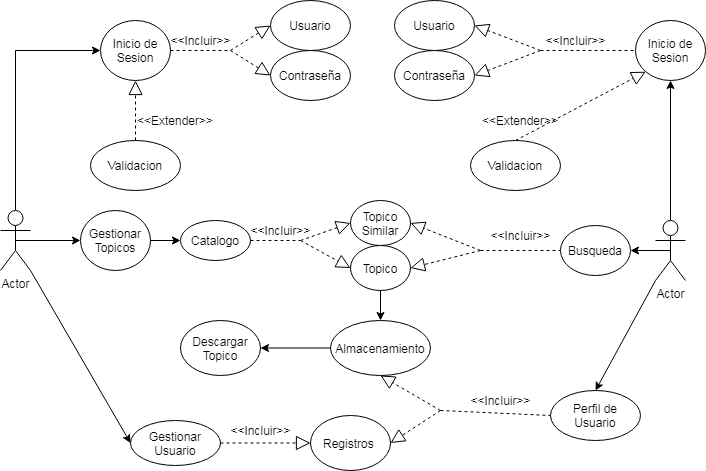

The diagram above was exported from draw.io. Its source (the exported page's mxGraphModel, read from the mxfile embedded in the PNG):
<mxGraphModel dx="903" dy="478" grid="1" gridSize="10" guides="1" tooltips="1" connect="1" arrows="1" fold="1" page="1" pageScale="1" pageWidth="827" pageHeight="1169" math="0" shadow="0">
  <root>
    <mxCell id="0" />
    <mxCell id="1" parent="0" />
    <mxCell id="3" value="Inicio de Sesion" style="ellipse;whiteSpace=wrap;html=1;" vertex="1" parent="1">
      <mxGeometry x="120" y="210" width="70" height="60" as="geometry" />
    </mxCell>
    <mxCell id="32" style="edgeStyle=orthogonalEdgeStyle;rounded=0;orthogonalLoop=1;jettySize=auto;html=1;exitX=0.5;exitY=0;exitDx=0;exitDy=0;exitPerimeter=0;entryX=0;entryY=0.5;entryDx=0;entryDy=0;" edge="1" parent="1" source="5" target="3">
      <mxGeometry relative="1" as="geometry" />
    </mxCell>
    <mxCell id="5" value="Actor" style="shape=umlActor;verticalLabelPosition=bottom;verticalAlign=top;html=1;outlineConnect=0;" vertex="1" parent="1">
      <mxGeometry x="20" y="400" width="30" height="60" as="geometry" />
    </mxCell>
    <mxCell id="6" value="Actor" style="shape=umlActor;verticalLabelPosition=bottom;verticalAlign=top;html=1;outlineConnect=0;" vertex="1" parent="1">
      <mxGeometry x="675" y="410" width="30" height="60" as="geometry" />
    </mxCell>
    <mxCell id="11" value="Busqueda" style="ellipse;whiteSpace=wrap;html=1;" vertex="1" parent="1">
      <mxGeometry x="580" y="415" width="70" height="50" as="geometry" />
    </mxCell>
    <mxCell id="12" value="Perfil de Usuario" style="ellipse;whiteSpace=wrap;html=1;" vertex="1" parent="1">
      <mxGeometry x="570" y="580" width="90" height="50" as="geometry" />
    </mxCell>
    <mxCell id="20" value="Gestionar Topicos" style="ellipse;whiteSpace=wrap;html=1;" vertex="1" parent="1">
      <mxGeometry x="100" y="400" width="70" height="60" as="geometry" />
    </mxCell>
    <mxCell id="27" value="" style="endArrow=block;dashed=1;endFill=0;endSize=12;html=1;exitX=1;exitY=0.5;exitDx=0;exitDy=0;entryX=0;entryY=0.5;entryDx=0;entryDy=0;" edge="1" parent="1" source="66" target="63">
      <mxGeometry width="160" relative="1" as="geometry">
        <mxPoint x="240" y="670" as="sourcePoint" />
        <mxPoint x="250" y="573" as="targetPoint" />
      </mxGeometry>
    </mxCell>
    <mxCell id="28" value="Usuario" style="ellipse;whiteSpace=wrap;html=1;" vertex="1" parent="1">
      <mxGeometry x="290" y="190" width="80" height="50" as="geometry" />
    </mxCell>
    <mxCell id="29" value="Contraseña" style="ellipse;whiteSpace=wrap;html=1;" vertex="1" parent="1">
      <mxGeometry x="290" y="240" width="80" height="50" as="geometry" />
    </mxCell>
    <mxCell id="39" value="Topico&lt;br&gt;Similar" style="ellipse;whiteSpace=wrap;html=1;" vertex="1" parent="1">
      <mxGeometry x="370" y="390" width="60" height="45" as="geometry" />
    </mxCell>
    <mxCell id="40" value="Topico&lt;br&gt;" style="ellipse;whiteSpace=wrap;html=1;" vertex="1" parent="1">
      <mxGeometry x="370" y="435" width="60" height="45" as="geometry" />
    </mxCell>
    <mxCell id="41" value="Catalogo" style="ellipse;whiteSpace=wrap;html=1;" vertex="1" parent="1">
      <mxGeometry x="200" y="410" width="70" height="40" as="geometry" />
    </mxCell>
    <mxCell id="42" value="" style="endArrow=block;dashed=1;endFill=0;endSize=12;html=1;entryX=1;entryY=0.5;entryDx=0;entryDy=0;" edge="1" parent="1" target="63">
      <mxGeometry width="160" relative="1" as="geometry">
        <mxPoint x="460" y="600" as="sourcePoint" />
        <mxPoint x="490" y="650" as="targetPoint" />
      </mxGeometry>
    </mxCell>
    <mxCell id="43" value="" style="endArrow=block;dashed=1;endFill=0;endSize=12;html=1;entryX=1;entryY=0.5;entryDx=0;entryDy=0;" edge="1" parent="1" target="39">
      <mxGeometry width="160" relative="1" as="geometry">
        <mxPoint x="500" y="440" as="sourcePoint" />
        <mxPoint x="600" y="510" as="targetPoint" />
      </mxGeometry>
    </mxCell>
    <mxCell id="44" value="" style="endArrow=block;dashed=1;endFill=0;endSize=12;html=1;entryX=1;entryY=0.5;entryDx=0;entryDy=0;" edge="1" parent="1" target="40">
      <mxGeometry width="160" relative="1" as="geometry">
        <mxPoint x="500" y="440" as="sourcePoint" />
        <mxPoint x="500" y="500" as="targetPoint" />
      </mxGeometry>
    </mxCell>
    <mxCell id="49" value="Inicio de Sesion" style="ellipse;whiteSpace=wrap;html=1;" vertex="1" parent="1">
      <mxGeometry x="655" y="210" width="70" height="60" as="geometry" />
    </mxCell>
    <mxCell id="50" value="Usuario" style="ellipse;whiteSpace=wrap;html=1;" vertex="1" parent="1">
      <mxGeometry x="414" y="190" width="80" height="50" as="geometry" />
    </mxCell>
    <mxCell id="51" value="Contraseña" style="ellipse;whiteSpace=wrap;html=1;" vertex="1" parent="1">
      <mxGeometry x="414" y="240" width="80" height="50" as="geometry" />
    </mxCell>
    <mxCell id="52" value="" style="endArrow=block;dashed=1;endFill=0;endSize=12;html=1;entryX=1;entryY=0.5;entryDx=0;entryDy=0;" edge="1" target="50" parent="1">
      <mxGeometry width="160" relative="1" as="geometry">
        <mxPoint x="560" y="240" as="sourcePoint" />
        <mxPoint x="770" y="510" as="targetPoint" />
        <Array as="points" />
      </mxGeometry>
    </mxCell>
    <mxCell id="53" value="" style="endArrow=block;dashed=1;endFill=0;endSize=12;html=1;entryX=1;entryY=0.5;entryDx=0;entryDy=0;" edge="1" target="51" parent="1">
      <mxGeometry width="160" relative="1" as="geometry">
        <mxPoint x="560" y="240" as="sourcePoint" />
        <mxPoint x="900" y="500" as="targetPoint" />
      </mxGeometry>
    </mxCell>
    <mxCell id="55" value="" style="endArrow=block;dashed=1;endFill=0;endSize=12;html=1;entryX=0;entryY=0.5;entryDx=0;entryDy=0;" edge="1" parent="1" target="28">
      <mxGeometry width="160" relative="1" as="geometry">
        <mxPoint x="250" y="240" as="sourcePoint" />
        <mxPoint x="240" y="535" as="targetPoint" />
      </mxGeometry>
    </mxCell>
    <mxCell id="56" value="" style="endArrow=none;dashed=1;html=1;exitX=1;exitY=0.5;exitDx=0;exitDy=0;" edge="1" parent="1" source="3">
      <mxGeometry width="50" height="50" relative="1" as="geometry">
        <mxPoint x="190" y="240" as="sourcePoint" />
        <mxPoint x="250" y="240" as="targetPoint" />
      </mxGeometry>
    </mxCell>
    <mxCell id="57" value="" style="endArrow=block;dashed=1;endFill=0;endSize=12;html=1;entryX=0;entryY=0.5;entryDx=0;entryDy=0;" edge="1" parent="1" target="29">
      <mxGeometry width="160" relative="1" as="geometry">
        <mxPoint x="250" y="240" as="sourcePoint" />
        <mxPoint x="220" y="520" as="targetPoint" />
      </mxGeometry>
    </mxCell>
    <mxCell id="58" value="" style="endArrow=classic;html=1;exitX=1;exitY=0.5;exitDx=0;exitDy=0;entryX=0;entryY=0.5;entryDx=0;entryDy=0;" edge="1" parent="1" source="20" target="41">
      <mxGeometry width="50" height="50" relative="1" as="geometry">
        <mxPoint x="220" y="510" as="sourcePoint" />
        <mxPoint x="270" y="460" as="targetPoint" />
      </mxGeometry>
    </mxCell>
    <mxCell id="59" value="" style="endArrow=none;dashed=1;html=1;entryX=0;entryY=0.5;entryDx=0;entryDy=0;" edge="1" parent="1" target="11">
      <mxGeometry width="50" height="50" relative="1" as="geometry">
        <mxPoint x="500" y="440" as="sourcePoint" />
        <mxPoint x="550" y="490" as="targetPoint" />
        <Array as="points">
          <mxPoint x="520" y="440" />
        </Array>
      </mxGeometry>
    </mxCell>
    <mxCell id="61" value="" style="endArrow=block;dashed=1;endFill=0;endSize=12;html=1;entryX=0;entryY=0.5;entryDx=0;entryDy=0;" edge="1" parent="1" target="39">
      <mxGeometry width="160" relative="1" as="geometry">
        <mxPoint x="320" y="430" as="sourcePoint" />
        <mxPoint x="214" y="572.5" as="targetPoint" />
        <Array as="points" />
      </mxGeometry>
    </mxCell>
    <mxCell id="62" value="Almacenamiento" style="ellipse;whiteSpace=wrap;html=1;" vertex="1" parent="1">
      <mxGeometry x="350" y="510" width="100" height="55" as="geometry" />
    </mxCell>
    <mxCell id="63" value="Registros&amp;nbsp;" style="ellipse;whiteSpace=wrap;html=1;" vertex="1" parent="1">
      <mxGeometry x="330" y="605" width="80" height="55" as="geometry" />
    </mxCell>
    <mxCell id="64" value="" style="endArrow=block;dashed=1;endFill=0;endSize=12;html=1;entryX=0.5;entryY=1;entryDx=0;entryDy=0;" edge="1" parent="1" target="62">
      <mxGeometry width="160" relative="1" as="geometry">
        <mxPoint x="460" y="600" as="sourcePoint" />
        <mxPoint x="490" y="580" as="targetPoint" />
      </mxGeometry>
    </mxCell>
    <mxCell id="66" value="Gestionar Usuario" style="ellipse;whiteSpace=wrap;html=1;" vertex="1" parent="1">
      <mxGeometry x="150" y="610" width="90" height="45" as="geometry" />
    </mxCell>
    <mxCell id="67" value="" style="endArrow=classic;html=1;exitX=0.5;exitY=0.5;exitDx=0;exitDy=0;exitPerimeter=0;entryX=0;entryY=0.5;entryDx=0;entryDy=0;" edge="1" parent="1" source="5" target="20">
      <mxGeometry width="50" height="50" relative="1" as="geometry">
        <mxPoint x="110" y="580" as="sourcePoint" />
        <mxPoint x="160" y="530" as="targetPoint" />
      </mxGeometry>
    </mxCell>
    <mxCell id="68" value="" style="endArrow=classic;html=1;exitX=1;exitY=1;exitDx=0;exitDy=0;exitPerimeter=0;entryX=0;entryY=0.5;entryDx=0;entryDy=0;" edge="1" parent="1" source="5" target="66">
      <mxGeometry width="50" height="50" relative="1" as="geometry">
        <mxPoint x="80" y="600" as="sourcePoint" />
        <mxPoint x="130" y="550" as="targetPoint" />
      </mxGeometry>
    </mxCell>
    <mxCell id="69" value="" style="endArrow=classic;html=1;exitX=0.5;exitY=0;exitDx=0;exitDy=0;exitPerimeter=0;entryX=0.5;entryY=1;entryDx=0;entryDy=0;" edge="1" parent="1" source="6" target="49">
      <mxGeometry width="50" height="50" relative="1" as="geometry">
        <mxPoint x="620" y="400" as="sourcePoint" />
        <mxPoint x="670" y="350" as="targetPoint" />
      </mxGeometry>
    </mxCell>
    <mxCell id="70" value="" style="endArrow=classic;html=1;exitX=0.5;exitY=0.5;exitDx=0;exitDy=0;exitPerimeter=0;entryX=1;entryY=0.5;entryDx=0;entryDy=0;" edge="1" parent="1" source="6" target="11">
      <mxGeometry width="50" height="50" relative="1" as="geometry">
        <mxPoint x="590" y="570" as="sourcePoint" />
        <mxPoint x="640" y="520" as="targetPoint" />
      </mxGeometry>
    </mxCell>
    <mxCell id="71" value="" style="endArrow=classic;html=1;exitX=0;exitY=1;exitDx=0;exitDy=0;exitPerimeter=0;entryX=0.5;entryY=0;entryDx=0;entryDy=0;" edge="1" parent="1" source="6" target="12">
      <mxGeometry width="50" height="50" relative="1" as="geometry">
        <mxPoint x="600" y="550" as="sourcePoint" />
        <mxPoint x="650" y="500" as="targetPoint" />
      </mxGeometry>
    </mxCell>
    <mxCell id="72" value="" style="endArrow=none;dashed=1;html=1;exitX=1;exitY=0.5;exitDx=0;exitDy=0;" edge="1" parent="1" source="41">
      <mxGeometry width="50" height="50" relative="1" as="geometry">
        <mxPoint x="260" y="530" as="sourcePoint" />
        <mxPoint x="320" y="430" as="targetPoint" />
      </mxGeometry>
    </mxCell>
    <mxCell id="73" value="" style="endArrow=block;dashed=1;endFill=0;endSize=12;html=1;entryX=0;entryY=0.5;entryDx=0;entryDy=0;" edge="1" parent="1" target="40">
      <mxGeometry width="160" relative="1" as="geometry">
        <mxPoint x="320" y="430" as="sourcePoint" />
        <mxPoint x="330" y="462.5" as="targetPoint" />
        <Array as="points" />
      </mxGeometry>
    </mxCell>
    <mxCell id="74" value="" style="endArrow=classic;html=1;exitX=0.5;exitY=1;exitDx=0;exitDy=0;entryX=0.5;entryY=0;entryDx=0;entryDy=0;" edge="1" parent="1" source="40" target="62">
      <mxGeometry width="50" height="50" relative="1" as="geometry">
        <mxPoint x="340" y="550" as="sourcePoint" />
        <mxPoint x="390" y="500" as="targetPoint" />
      </mxGeometry>
    </mxCell>
    <mxCell id="75" value="" style="endArrow=none;dashed=1;html=1;entryX=0;entryY=0.5;entryDx=0;entryDy=0;" edge="1" parent="1" target="12">
      <mxGeometry width="50" height="50" relative="1" as="geometry">
        <mxPoint x="460" y="600" as="sourcePoint" />
        <mxPoint x="490" y="690" as="targetPoint" />
      </mxGeometry>
    </mxCell>
    <mxCell id="76" value="" style="endArrow=classic;html=1;exitX=0;exitY=0.5;exitDx=0;exitDy=0;entryX=1;entryY=0.5;entryDx=0;entryDy=0;" edge="1" parent="1" source="62" target="77">
      <mxGeometry width="50" height="50" relative="1" as="geometry">
        <mxPoint x="310" y="550" as="sourcePoint" />
        <mxPoint x="290" y="538" as="targetPoint" />
      </mxGeometry>
    </mxCell>
    <mxCell id="77" value="Descargar Topico" style="ellipse;whiteSpace=wrap;html=1;" vertex="1" parent="1">
      <mxGeometry x="200" y="510" width="80" height="55" as="geometry" />
    </mxCell>
    <mxCell id="78" value="Validacion" style="ellipse;whiteSpace=wrap;html=1;" vertex="1" parent="1">
      <mxGeometry x="110" y="330" width="90" height="50" as="geometry" />
    </mxCell>
    <mxCell id="79" value="Validacion" style="ellipse;whiteSpace=wrap;html=1;" vertex="1" parent="1">
      <mxGeometry x="490" y="330" width="90" height="50" as="geometry" />
    </mxCell>
    <mxCell id="80" value="" style="endArrow=block;dashed=1;endFill=0;endSize=12;html=1;entryX=0.5;entryY=1;entryDx=0;entryDy=0;exitX=0.5;exitY=0;exitDx=0;exitDy=0;" edge="1" parent="1" source="78" target="3">
      <mxGeometry width="160" relative="1" as="geometry">
        <mxPoint x="270" y="360" as="sourcePoint" />
        <mxPoint x="320" y="387.5" as="targetPoint" />
        <Array as="points" />
      </mxGeometry>
    </mxCell>
    <mxCell id="81" value="" style="endArrow=block;dashed=1;endFill=0;endSize=12;html=1;entryX=0;entryY=1;entryDx=0;entryDy=0;exitX=0.5;exitY=0;exitDx=0;exitDy=0;" edge="1" parent="1" source="79" target="49">
      <mxGeometry width="160" relative="1" as="geometry">
        <mxPoint x="270" y="340" as="sourcePoint" />
        <mxPoint x="320" y="367.5" as="targetPoint" />
        <Array as="points" />
      </mxGeometry>
    </mxCell>
    <mxCell id="82" value="&amp;lt;&amp;lt;Extender&amp;gt;&amp;gt;" style="text;html=1;strokeColor=none;fillColor=none;align=center;verticalAlign=middle;whiteSpace=wrap;rounded=0;" vertex="1" parent="1">
      <mxGeometry x="175" y="300" width="40" height="20" as="geometry" />
    </mxCell>
    <mxCell id="83" value="&amp;lt;&amp;lt;Extender&amp;gt;&amp;gt;" style="text;html=1;strokeColor=none;fillColor=none;align=center;verticalAlign=middle;whiteSpace=wrap;rounded=0;" vertex="1" parent="1">
      <mxGeometry x="520" y="300" width="40" height="20" as="geometry" />
    </mxCell>
    <mxCell id="85" value="&amp;lt;&amp;lt;Incluir&amp;gt;&amp;gt;" style="text;html=1;align=center;verticalAlign=middle;resizable=0;points=[];autosize=1;" vertex="1" parent="1">
      <mxGeometry x="260" y="410" width="80" height="20" as="geometry" />
    </mxCell>
    <mxCell id="86" value="" style="endArrow=none;dashed=1;html=1;entryX=0;entryY=0.5;entryDx=0;entryDy=0;" edge="1" parent="1" target="49">
      <mxGeometry width="50" height="50" relative="1" as="geometry">
        <mxPoint x="560" y="240" as="sourcePoint" />
        <mxPoint x="630" y="230" as="targetPoint" />
      </mxGeometry>
    </mxCell>
    <mxCell id="87" value="&amp;lt;&amp;lt;Incluir&amp;gt;&amp;gt;" style="text;html=1;align=center;verticalAlign=middle;resizable=0;points=[];autosize=1;" vertex="1" parent="1">
      <mxGeometry x="500" y="415" width="80" height="20" as="geometry" />
    </mxCell>
    <mxCell id="88" value="&amp;lt;&amp;lt;Incluir&amp;gt;&amp;gt;" style="text;html=1;align=center;verticalAlign=middle;resizable=0;points=[];autosize=1;" vertex="1" parent="1">
      <mxGeometry x="555" y="220" width="80" height="20" as="geometry" />
    </mxCell>
    <mxCell id="89" value="&amp;lt;&amp;lt;Incluir&amp;gt;&amp;gt;" style="text;html=1;align=center;verticalAlign=middle;resizable=0;points=[];autosize=1;" vertex="1" parent="1">
      <mxGeometry x="180" y="220" width="80" height="20" as="geometry" />
    </mxCell>
    <mxCell id="90" value="&amp;lt;&amp;lt;Incluir&amp;gt;&amp;gt;" style="text;html=1;align=center;verticalAlign=middle;resizable=0;points=[];autosize=1;" vertex="1" parent="1">
      <mxGeometry x="480" y="580" width="80" height="20" as="geometry" />
    </mxCell>
    <mxCell id="91" value="&amp;lt;&amp;lt;Incluir&amp;gt;&amp;gt;" style="text;html=1;align=center;verticalAlign=middle;resizable=0;points=[];autosize=1;" vertex="1" parent="1">
      <mxGeometry x="240" y="610" width="80" height="20" as="geometry" />
    </mxCell>
  </root>
</mxGraphModel>